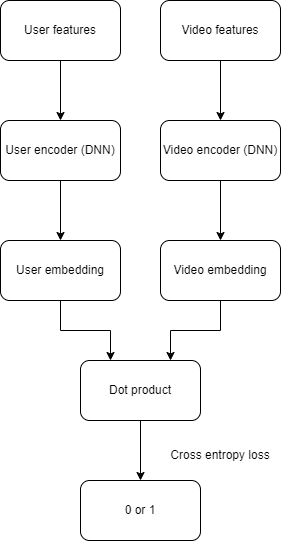

The diagram above was exported from draw.io. Its source (the exported page's mxGraphModel, read from the mxfile embedded in the PNG):
<mxGraphModel dx="882" dy="578" grid="1" gridSize="10" guides="1" tooltips="1" connect="1" arrows="1" fold="1" page="1" pageScale="1" pageWidth="850" pageHeight="1100" math="0" shadow="0">
  <root>
    <mxCell id="0" />
    <mxCell id="1" parent="0" />
    <mxCell id="3N6jDrJs5VvBqMs8UMTL-9" style="edgeStyle=orthogonalEdgeStyle;rounded=0;orthogonalLoop=1;jettySize=auto;html=1;exitX=0.5;exitY=1;exitDx=0;exitDy=0;entryX=0.5;entryY=0;entryDx=0;entryDy=0;" edge="1" parent="1" source="3N6jDrJs5VvBqMs8UMTL-1" target="3N6jDrJs5VvBqMs8UMTL-3">
      <mxGeometry relative="1" as="geometry" />
    </mxCell>
    <mxCell id="3N6jDrJs5VvBqMs8UMTL-1" value="User features" style="rounded=1;whiteSpace=wrap;html=1;" vertex="1" parent="1">
      <mxGeometry x="80" y="80" width="120" height="60" as="geometry" />
    </mxCell>
    <mxCell id="3N6jDrJs5VvBqMs8UMTL-10" style="edgeStyle=orthogonalEdgeStyle;rounded=0;orthogonalLoop=1;jettySize=auto;html=1;exitX=0.5;exitY=1;exitDx=0;exitDy=0;" edge="1" parent="1" source="3N6jDrJs5VvBqMs8UMTL-2" target="3N6jDrJs5VvBqMs8UMTL-4">
      <mxGeometry relative="1" as="geometry" />
    </mxCell>
    <mxCell id="3N6jDrJs5VvBqMs8UMTL-2" value="Video features" style="rounded=1;whiteSpace=wrap;html=1;" vertex="1" parent="1">
      <mxGeometry x="240" y="80" width="120" height="60" as="geometry" />
    </mxCell>
    <mxCell id="3N6jDrJs5VvBqMs8UMTL-11" style="edgeStyle=orthogonalEdgeStyle;rounded=0;orthogonalLoop=1;jettySize=auto;html=1;exitX=0.5;exitY=1;exitDx=0;exitDy=0;entryX=0.5;entryY=0;entryDx=0;entryDy=0;" edge="1" parent="1" source="3N6jDrJs5VvBqMs8UMTL-3" target="3N6jDrJs5VvBqMs8UMTL-5">
      <mxGeometry relative="1" as="geometry" />
    </mxCell>
    <mxCell id="3N6jDrJs5VvBqMs8UMTL-3" value="User encoder (DNN)" style="rounded=1;whiteSpace=wrap;html=1;" vertex="1" parent="1">
      <mxGeometry x="80" y="200" width="120" height="60" as="geometry" />
    </mxCell>
    <mxCell id="3N6jDrJs5VvBqMs8UMTL-12" style="edgeStyle=orthogonalEdgeStyle;rounded=0;orthogonalLoop=1;jettySize=auto;html=1;exitX=0.5;exitY=1;exitDx=0;exitDy=0;entryX=0.5;entryY=0;entryDx=0;entryDy=0;" edge="1" parent="1" source="3N6jDrJs5VvBqMs8UMTL-4" target="3N6jDrJs5VvBqMs8UMTL-6">
      <mxGeometry relative="1" as="geometry" />
    </mxCell>
    <mxCell id="3N6jDrJs5VvBqMs8UMTL-4" value="Video encoder (DNN)" style="rounded=1;whiteSpace=wrap;html=1;" vertex="1" parent="1">
      <mxGeometry x="240" y="200" width="120" height="60" as="geometry" />
    </mxCell>
    <mxCell id="3N6jDrJs5VvBqMs8UMTL-13" style="edgeStyle=orthogonalEdgeStyle;rounded=0;orthogonalLoop=1;jettySize=auto;html=1;exitX=0.5;exitY=1;exitDx=0;exitDy=0;entryX=0.25;entryY=0;entryDx=0;entryDy=0;" edge="1" parent="1" source="3N6jDrJs5VvBqMs8UMTL-5" target="3N6jDrJs5VvBqMs8UMTL-7">
      <mxGeometry relative="1" as="geometry" />
    </mxCell>
    <mxCell id="3N6jDrJs5VvBqMs8UMTL-5" value="User embedding" style="rounded=1;whiteSpace=wrap;html=1;" vertex="1" parent="1">
      <mxGeometry x="80" y="320" width="120" height="60" as="geometry" />
    </mxCell>
    <mxCell id="3N6jDrJs5VvBqMs8UMTL-14" style="edgeStyle=orthogonalEdgeStyle;rounded=0;orthogonalLoop=1;jettySize=auto;html=1;exitX=0.5;exitY=1;exitDx=0;exitDy=0;entryX=0.75;entryY=0;entryDx=0;entryDy=0;" edge="1" parent="1" source="3N6jDrJs5VvBqMs8UMTL-6" target="3N6jDrJs5VvBqMs8UMTL-7">
      <mxGeometry relative="1" as="geometry" />
    </mxCell>
    <mxCell id="3N6jDrJs5VvBqMs8UMTL-6" value="Video embedding" style="rounded=1;whiteSpace=wrap;html=1;" vertex="1" parent="1">
      <mxGeometry x="240" y="320" width="120" height="60" as="geometry" />
    </mxCell>
    <mxCell id="3N6jDrJs5VvBqMs8UMTL-15" style="edgeStyle=orthogonalEdgeStyle;rounded=0;orthogonalLoop=1;jettySize=auto;html=1;exitX=0.5;exitY=1;exitDx=0;exitDy=0;entryX=0.5;entryY=0;entryDx=0;entryDy=0;" edge="1" parent="1" source="3N6jDrJs5VvBqMs8UMTL-7" target="3N6jDrJs5VvBqMs8UMTL-8">
      <mxGeometry relative="1" as="geometry" />
    </mxCell>
    <mxCell id="3N6jDrJs5VvBqMs8UMTL-7" value="Dot product" style="rounded=1;whiteSpace=wrap;html=1;" vertex="1" parent="1">
      <mxGeometry x="160" y="440" width="120" height="60" as="geometry" />
    </mxCell>
    <mxCell id="3N6jDrJs5VvBqMs8UMTL-8" value="0 or 1" style="rounded=1;whiteSpace=wrap;html=1;" vertex="1" parent="1">
      <mxGeometry x="160" y="560" width="120" height="60" as="geometry" />
    </mxCell>
    <mxCell id="3N6jDrJs5VvBqMs8UMTL-16" value="Cross entropy loss" style="text;html=1;strokeColor=none;fillColor=none;align=center;verticalAlign=middle;whiteSpace=wrap;rounded=0;" vertex="1" parent="1">
      <mxGeometry x="240" y="520" width="120" height="30" as="geometry" />
    </mxCell>
  </root>
</mxGraphModel>